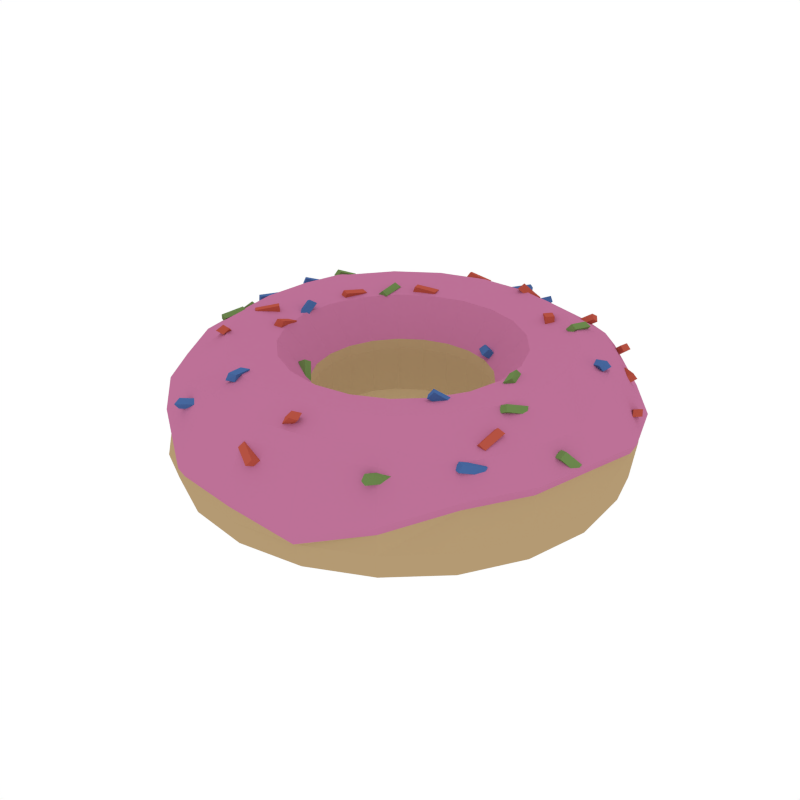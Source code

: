 # Source: Donut1.blend  (saved by Blender 2.79.0; exported with 4.5.12 LTS)
import bpy
from mathutils import Matrix  # noqa: F401  (used for matrix-valued properties, if any)

bpy.ops.wm.read_factory_settings(use_empty=True)
scene = bpy.context.scene
scene.name = 'Scene'

# ---- collections
col_collection_1 = bpy.data.collections.new('Collection 1'); scene.collection.children.link(col_collection_1)

# ---- materials (node trees are filled in below, after node groups)
mat_lightyellow = bpy.data.materials.new('LightYellow')
mat_lightyellow.alpha_threshold = 0.0
mat_lightyellow.diffuse_color = (0.4575, 0.3235, 0.1709, 1.0)
mat_lightyellow.roughness = 0.5
mat_palepink = bpy.data.materials.new('PalePink')
mat_palepink.alpha_threshold = 0.0
mat_palepink.diffuse_color = (0.5071, 0.1657, 0.3091, 1.0)
mat_palepink.roughness = 0.5
mat_red = bpy.data.materials.new('Red')
mat_red.alpha_threshold = 0.0
mat_red.diffuse_color = (0.4575, 0.08469, 0.05453, 1.0)
mat_red.roughness = 0.5
mat_blue = bpy.data.materials.new('Blue')
mat_blue.alpha_threshold = 0.0
mat_blue.diffuse_color = (0.0627, 0.1386, 0.3424, 1.0)
mat_blue.roughness = 0.5
mat_green = bpy.data.materials.new('Green')
mat_green.alpha_threshold = 0.0
mat_green.diffuse_color = (0.1472, 0.2395, 0.07447, 1.0)
mat_green.roughness = 0.5

# ---- material node trees

# ---- world
world_world = bpy.data.worlds.new('World'); scene.world = world_world
world_world.color = (1.0, 1.0, 1.0)
world_world.use_sun_shadow = False
world_world.sun_shadow_jitter_overblur = 0.0
world_world.cycles.sampling_method = 'NONE'
world_world.cycles.sample_map_resolution = 256

# ---- meshes
me_torus = bpy.data.meshes.new('Torus')
me_torus.from_pydata([(0.0007077, -0.4306, -0.03319), (-7.223e-09, -0.1652, 0.04427), (-7.223e-09, -0.1652, -0.04427), (-9.711e-09, -0.2222, -0.1121), (-1.352e-08, -0.3094, -0.1275), (-1.906e-08, -0.4163, -0.0832), (0.1277, -0.4114, -0.03319), (0.0487, -0.1579, 0.04427), (0.0487, -0.1579, -0.04427), (0.06548, -0.2123, -0.1121), (0.09118, -0.2956, -0.1275), (0.1227, -0.3978, -0.0832), (0.2433, -0.3557, -0.03319), (0.09308, -0.1365, 0.04427), (0.09308, -0.1365, -0.04427), (0.1251, -0.1836, -0.1121), (0.1743, -0.2556, -0.1275), (0.2345, -0.344, -0.0832), (0.3375, -0.2684, -0.03319), (0.3288, -0.2601, 0.03767), (0.1292, -0.103, 0.04427), (0.1292, -0.103, -0.04427), (0.1737, -0.1385, -0.1121), (0.2419, -0.1929, -0.1275), (0.3255, -0.2596, -0.0832), (0.4017, -0.1572, -0.03319), (0.3911, -0.1522, 0.03767), (0.1538, -0.06037, 0.04427), (0.1538, -0.06037, -0.04427), (0.2068, -0.08116, -0.1121), (0.288, -0.113, -0.1275), (0.3876, -0.1521, -0.0832), (0.4302, -0.03204, -0.03319), (0.4188, -0.03079, 0.03767), (0.1648, -0.01235, 0.04427), (0.1648, -0.01235, -0.04427), (0.2215, -0.0166, -0.1121), (0.3085, -0.02312, -0.1275), (0.4152, -0.03111, -0.0832), (0.4206, 0.09599, -0.03319), (0.1611, 0.03677, 0.04427), (0.1611, 0.03677, -0.04427), (0.2166, 0.04943, -0.1121), (0.3016, 0.06884, -0.1275), (0.4059, 0.09264, -0.0832), (0.3737, 0.2155, -0.03319), (0.1431, 0.08262, 0.04427), (0.1431, 0.08262, -0.04427), (0.1924, 0.1111, -0.1121), (0.2679, 0.1547, -0.1275), (0.3606, 0.2082, -0.0832), (0.2937, 0.3159, -0.03319), (0.1124, 0.1211, 0.04427), (0.1124, 0.1211, -0.04427), (0.1511, 0.1628, -0.1121), (0.2104, 0.2268, -0.1275), (0.2832, 0.3052, -0.0832), (0.1876, 0.3882, -0.03319), (0.1834, 0.3769, 0.03767), (0.07169, 0.1489, 0.04427), (0.07169, 0.1489, -0.04427), (0.09639, 0.2002, -0.1121), (0.1342, 0.2787, -0.1275), (0.1806, 0.3751, -0.0832), (0.0649, 0.4261, -0.03319), (0.06441, 0.4136, 0.03767), (0.02463, 0.1634, 0.04427), (0.02463, 0.1634, -0.04427), (0.03311, 0.2197, -0.1121), (0.04611, 0.3059, -0.1275), (0.06205, 0.4117, -0.0832), (-0.06349, 0.4261, -0.03319), (-0.06528, 0.3914, 0.05039), (-0.02463, 0.1634, 0.04427), (-0.02463, 0.1634, -0.04427), (-0.03311, 0.2197, -0.1121), (-0.04611, 0.3059, -0.1275), (-0.06205, 0.4117, -0.0832), (-0.1862, 0.3882, -0.03319), (-0.1792, 0.3769, 0.03767), (-0.07169, 0.1489, 0.04427), (-0.07169, 0.1489, -0.04427), (-0.09639, 0.2002, -0.1121), (-0.1342, 0.2787, -0.1275), (-0.1806, 0.3751, -0.0832), (-0.2923, 0.3159, -0.03319), (-0.2821, 0.3068, 0.03767), (-0.1124, 0.1211, 0.04427), (-0.1124, 0.1211, -0.04427), (-0.1511, 0.1628, -0.1121), (-0.2104, 0.2268, -0.1275), (-0.2832, 0.3052, -0.0832), (-0.3723, 0.2155, -0.03319), (-0.1431, 0.08262, 0.04427), (-0.1431, 0.08262, -0.04427), (-0.1924, 0.1111, -0.1121), (-0.2679, 0.1547, -0.1275), (-0.3606, 0.2082, -0.0832), (-0.4192, 0.09599, -0.03319), (-0.4053, 0.09342, 0.03767), (-0.1611, 0.03677, 0.04427), (-0.1611, 0.03677, -0.04427), (-0.2166, 0.04943, -0.1121), (-0.3016, 0.06884, -0.1275), (-0.4059, 0.09264, -0.0832), (-0.4288, -0.03204, -0.03319), (-0.3973, -0.03253, 0.04258), (-0.1648, -0.01235, 0.04427), (-0.1648, -0.01235, -0.04427), (-0.2215, -0.0166, -0.1121), (-0.3085, -0.02312, -0.1275), (-0.4152, -0.03111, -0.0832), (-0.4002, -0.1572, -0.03319), (-0.3869, -0.1522, 0.03767), (-0.1538, -0.06037, 0.04427), (-0.1538, -0.06037, -0.04427), (-0.2068, -0.08116, -0.1121), (-0.288, -0.113, -0.1275), (-0.3876, -0.1521, -0.0832), (-0.3361, -0.2684, -0.03319), (-0.3246, -0.2601, 0.03767), (-0.1292, -0.103, 0.04427), (-0.1292, -0.103, -0.04427), (-0.1737, -0.1385, -0.1121), (-0.2419, -0.1929, -0.1275), (-0.3255, -0.2596, -0.0832), (-0.2419, -0.3557, -0.03319), (-0.2333, -0.3448, 0.03767), (-0.09308, -0.1365, 0.04427), (-0.09308, -0.1365, -0.04427), (-0.1251, -0.1836, -0.1121), (-0.1743, -0.2556, -0.1275), (-0.2345, -0.344, -0.0832), (-0.1263, -0.4114, -0.03319), (-0.0487, -0.1579, 0.04427), (-0.0487, -0.1579, -0.04427), (-0.06548, -0.2123, -0.1121), (-0.09118, -0.2956, -0.1275), (-0.1227, -0.3978, -0.0832), (-0.3708, 0.2157, 0.005458), (-0.4038, 0.1301, 0.006824), (-0.365, -0.2175, 0.002534), (-0.1261, -0.4152, -0.005669), (0.1325, -0.4224, -0.02454), (0.2445, -0.3551, 0.006195), (0.002133, -0.4338, -0.003727), (0.3746, 0.2155, 0.006639), (0.4192, 0.09563, 0.0126), (0.2967, 0.3179, -0.0006474), (0.1648, 0.03783, 0.06288), (0.1464, 0.08476, 0.06288), (0.3035, 0.3255, 0.01792), (0.2687, 0.2898, 0.1027), (-4.474e-05, -0.3164, 0.148), (-0.09336, -0.3023, 0.148), (-0.2947, -0.1155, 0.148), (-0.2117, -0.08285, 0.1323), (0.3364, -0.266, 0.05713), (0.2475, -0.1972, 0.148), (0.02516, 0.1674, 0.06288), (-0.02525, 0.1674, 0.06288), (0.1373, 0.2854, 0.148), (0.04714, 0.3132, 0.148), (0.3421, 0.1977, 0.1027), (0.0986, 0.205, 0.1323), (-0.2476, -0.1972, 0.148), (-0.1778, -0.1415, 0.1323), (-0.1374, 0.2854, 0.148), (-0.2154, 0.2323, 0.148), (-0.2268, -0.01678, 0.1323), (-0.1687, -0.01243, 0.06288), (0.2225, -0.3262, 0.1027), (-0.2742, 0.1585, 0.148), (-0.1969, 0.1139, 0.1323), (-0.1784, -0.2614, 0.148), (-0.1281, -0.1876, 0.1323), (0.3833, 0.2208, 0.02538), (-0.3157, -0.02345, 0.148), (0.06697, -0.217, 0.1323), (0.0498, -0.1614, 0.06288), (-0.1323, -0.1052, 0.06288), (0.1546, 0.1669, 0.1323), (-4.474e-05, -0.1689, 0.06288), (-0.1291, -0.4247, 0.01278), (-0.1165, -0.3773, 0.1027), (0.2741, 0.1585, 0.148), (0.1777, -0.1415, 0.1323), (0.2116, -0.08285, 0.1323), (-0.1575, -0.06157, 0.06288), (0.2267, -0.01678, 0.1323), (0.2216, 0.05079, 0.1323), (0.1783, -0.2614, 0.148), (0.06582, 0.4235, 0.05713), (-0.09869, 0.205, 0.1323), (0.1876, 0.3859, 0.05713), (-0.2217, 0.05079, 0.1323), (-0.03393, 0.225, 0.1323), (0.002085, -0.4437, 0.01477), (-4.475e-05, -0.3948, 0.1027), (-0.396, -0.1556, 0.05713), (-0.1151, 0.1242, 0.06288), (-0.1465, 0.08476, 0.06288), (0.09327, -0.3023, 0.148), (0.03384, 0.225, 0.1323), (-0.0953, -0.1395, 0.06288), (0.115, 0.1242, 0.06288), (0.1686, -0.01243, 0.06288), (-0.3422, 0.1977, 0.1027), (-0.2888, 0.3141, 0.05713), (0.3086, 0.07065, 0.148), (0.4002, -0.1556, 0.05713), (0.4285, -0.0313, 0.05713), (-0.4148, 0.09582, 0.05713), (-0.07341, 0.1526, 0.06288), (0.2947, -0.1155, 0.148), (-4.474e-05, -0.2271, 0.1323), (-0.1649, 0.03783, 0.06288), (0.09521, -0.1395, 0.06288), (0.1322, -0.1052, 0.06288), (-0.06706, -0.217, 0.1323), (0.2153, 0.2323, 0.148), (0.2501, -0.3632, 0.02492), (-0.4067, -0.03308, 0.06216), (-0.3087, 0.07065, 0.148), (-0.1547, 0.1669, 0.1323), (0.3851, 0.08811, 0.1027), (-0.3795, 0.221, 0.02417), (0.1968, 0.1139, 0.1323), (0.07332, 0.1526, 0.06288), (0.1164, -0.3773, 0.1027), (-0.04989, -0.1614, 0.06288), (-0.04723, 0.3132, 0.148), (0.3156, -0.02345, 0.148), (-0.3323, -0.266, 0.05713), (-0.2388, -0.3527, 0.05713), (0.128, -0.1876, 0.1323), (0.4289, 0.09807, 0.03148), (-0.0669, 0.4008, 0.07014), (-0.1835, 0.3859, 0.05713), (0.1574, -0.06157, 0.06288), (0.1355, -0.432, -0.006528), (-0.4133, 0.1334, 0.02557), (-0.3737, -0.2224, 0.02118), (0.3077, -0.2441, 0.104), (0.3247, 0.1876, 0.128), (0.2112, -0.3096, 0.128), (0.05956, 0.3881, 0.104), (-0.1105, -0.3581, 0.128), (-0.3639, -0.1429, 0.104), (-0.3247, 0.1876, 0.128), (0.1712, 0.3537, 0.104), (-0.2656, 0.2878, 0.104), (0.3661, -0.1429, 0.104), (-0.3806, -0.02984, 0.1067), (0.1105, -0.3581, 0.128), (0.3921, -0.02891, 0.104), (-0.06009, 0.3761, 0.1109), (0.255, 0.275, 0.128), (-0.3054, -0.2441, 0.104), (-0.2198, -0.3236, 0.104), (-0.169, 0.3537, 0.104), (-0.3812, 0.08765, 0.104), (-3.547e-06, -0.3748, 0.128), (0.3655, 0.08359, 0.128), (0.04871, 0.4132, 0.08975), (0.05733, 0.4077, 0.09717), (0.02652, 0.3734, 0.08632), (0.03515, 0.3679, 0.09374), (0.04184, 0.4161, 0.09991), (0.05046, 0.4107, 0.1073), (0.01966, 0.3763, 0.09648), (0.02828, 0.3709, 0.1039), (-0.1266, -0.1274, 0.05679), (-0.1295, -0.1407, 0.06466), (-0.1498, -0.1049, 0.08039), (-0.1519, -0.1161, 0.08862), (-0.115, -0.1213, 0.06295), (-0.1171, -0.1326, 0.07117), (-0.1374, -0.09669, 0.08691), (-0.1403, -0.1101, 0.09477), (0.3159, -0.1914, 0.1034), (0.3055, -0.1966, 0.1119), (0.3214, -0.1505, 0.1174), (0.3119, -0.1548, 0.1261), (0.3249, -0.1949, 0.1114), (0.3153, -0.1993, 0.1201), (0.3313, -0.1532, 0.1257), (0.3208, -0.1584, 0.1341), (-0.1186, -0.2871, 0.1371), (-0.1057, -0.2815, 0.135), (-0.1072, -0.3279, 0.1445), (-0.09303, -0.32, 0.1428), (-0.1173, -0.2838, 0.1493), (-0.1031, -0.2759, 0.1476), (-0.1046, -0.3222, 0.1571), (-0.09171, -0.3167, 0.155), (0.2025, -0.1264, 0.1185), (0.2108, -0.136, 0.1183), (0.1775, -0.1506, 0.1417), (0.1848, -0.1626, 0.1413), (0.21, -0.1178, 0.1291), (0.2173, -0.1298, 0.1288), (0.1841, -0.1444, 0.1521), (0.1923, -0.154, 0.1519), (-0.3285, 0.1415, 0.1131), (-0.3188, 0.1337, 0.1144), (-0.3548, 0.1084, 0.1249), (-0.3453, 0.09943, 0.1261), (-0.3258, 0.148, 0.1253), (-0.3163, 0.139, 0.1265), (-0.3522, 0.1137, 0.1369), (-0.3425, 0.1059, 0.1382), (-0.1729, 0.1488, 0.1237), (-0.1837, 0.1437, 0.1321), (-0.1753, 0.1907, 0.1288), (-0.1847, 0.1878, 0.1374), (-0.164, 0.1491, 0.133), (-0.1734, 0.1462, 0.1416), (-0.165, 0.1933, 0.1383), (-0.1759, 0.1882, 0.1467), (-0.3845, 0.1805, 0.0325), (-0.377, 0.181, 0.04338), (-0.399, 0.1382, 0.03514), (-0.392, 0.1383, 0.04604), (-0.3947, 0.1839, 0.03897), (-0.3877, 0.184, 0.04987), (-0.4097, 0.1412, 0.04162), (-0.4022, 0.1417, 0.0525), (-0.3084, 0.2137, 0.1082), (-0.3036, 0.2211, 0.1199), (-0.3224, 0.1761, 0.1247), (-0.3184, 0.1827, 0.1362), (-0.3199, 0.2183, 0.1095), (-0.316, 0.225, 0.121), (-0.3348, 0.1799, 0.1259), (-0.33, 0.1873, 0.1375), (-0.2192, 0.08572, 0.1311), (-0.2316, 0.08851, 0.134), (-0.2057, 0.1273, 0.1242), (-0.2173, 0.1309, 0.1273), (-0.2151, 0.08836, 0.1432), (-0.2268, 0.09193, 0.1462), (-0.2008, 0.1307, 0.1365), (-0.2133, 0.1335, 0.1394), (0.3952, 0.138, 0.0568), (0.3926, 0.1448, 0.06817), (0.3734, 0.167, 0.03792), (0.3703, 0.1724, 0.04907), (0.4076, 0.1507, 0.05701), (0.4045, 0.156, 0.06816), (0.3853, 0.1782, 0.03791), (0.3827, 0.1851, 0.04928), (0.06845, 0.3204, 0.1254), (0.07549, 0.3113, 0.1307), (0.03743, 0.3093, 0.1498), (0.04345, 0.298, 0.155), (0.0748, 0.3332, 0.1343), (0.08082, 0.3218, 0.1396), (0.04276, 0.3199, 0.1587), (0.04979, 0.3107, 0.1639), (0.05081, 0.3384, 0.1353), (0.0525, 0.3304, 0.1454), (0.01608, 0.3143, 0.1275), (0.01691, 0.3043, 0.1374), (0.04554, 0.3489, 0.1429), (0.04637, 0.3389, 0.1528), (0.009947, 0.3228, 0.135), (0.01164, 0.3149, 0.145), (0.3892, -0.1016, 0.0825), (0.3934, -0.08816, 0.09116), (0.4034, -0.07447, 0.05273), (0.4063, -0.06253, 0.06122), (0.4023, -0.1037, 0.08445), (0.4052, -0.09176, 0.09294), (0.4153, -0.07807, 0.05452), (0.4194, -0.06465, 0.06317), (0.3502, 0.2027, 0.0828), (0.3435, 0.1966, 0.09348), (0.3201, 0.2282, 0.076), (0.3138, 0.2235, 0.08664), (0.3586, 0.215, 0.08935), (0.3522, 0.2103, 0.09999), (0.3289, 0.2419, 0.08251), (0.3221, 0.2358, 0.09319), (0.2168, 0.3108, 0.1283), (0.2145, 0.2994, 0.1365), (0.1841, 0.2942, 0.1077), (0.1811, 0.2809, 0.1156), (0.2099, 0.3198, 0.1357), (0.2069, 0.3065, 0.1436), (0.1765, 0.3012, 0.1148), (0.1742, 0.2899, 0.123), (0.05165, -0.3442, 0.1143), (0.04729, -0.3333, 0.1207), (0.07974, -0.3489, 0.1425), (0.07665, -0.336, 0.1494), (0.04162, -0.3566, 0.12), (0.03852, -0.3436, 0.1269), (0.07098, -0.3593, 0.1487), (0.06661, -0.3484, 0.1552), (0.2115, -0.3523, 0.0869), (0.2153, -0.3487, 0.09927), (0.2295, -0.3116, 0.07925), (0.2327, -0.3083, 0.09156), (0.2235, -0.3569, 0.08528), (0.2267, -0.3535, 0.0976), (0.2409, -0.3165, 0.07757), (0.2446, -0.3128, 0.08994), (-0.1835, -0.3691, 0.08322), (-0.187, -0.3571, 0.08889), (-0.1447, -0.3544, 0.08896), (-0.147, -0.3401, 0.09457), (-0.1847, -0.3773, 0.0945), (-0.187, -0.3629, 0.1001), (-0.1447, -0.3602, 0.1002), (-0.1482, -0.3482, 0.1059), (0.233, 0.01273, 0.1252), (0.2443, 0.02137, 0.1332), (0.249, -0.02489, 0.1274), (0.2589, -0.01883, 0.1353), (0.2255, 0.009663, 0.1351), (0.2354, 0.01572, 0.1431), (0.2401, -0.03054, 0.1373), (0.2514, -0.02189, 0.1453), (-0.3492, -0.06409, 0.1199), (-0.3372, -0.06536, 0.1151), (-0.3641, -0.1061, 0.1124), (-0.352, -0.1075, 0.1078), (-0.3453, -0.06757, 0.1312), (-0.3332, -0.06899, 0.1267), (-0.3601, -0.1097, 0.1239), (-0.348, -0.111, 0.1192), (0.05505, 0.1783, 0.06451), (0.06213, 0.1892, 0.07422), (0.08412, 0.1512, 0.06922), (0.09049, 0.1601, 0.07884), (0.04662, 0.1704, 0.07273), (0.05298, 0.1793, 0.08234), (0.07497, 0.1412, 0.07734), (0.08205, 0.1522, 0.08705), (-0.3939, -0.002689, 0.08952), (-0.3851, 0.008843, 0.0982), (-0.3705, -0.03421, 0.09872), (-0.363, -0.02516, 0.1073), (-0.4026, -0.006908, 0.09849), (-0.3951, 0.002144, 0.1071), (-0.3805, -0.04091, 0.1076), (-0.3717, -0.02938, 0.1163), (0.3008, -0.127, 0.1391), (0.2969, -0.1185, 0.1492), (0.3154, -0.08734, 0.1243), (0.3106, -0.08068, 0.134), (0.3134, -0.1251, 0.1457), (0.3085, -0.1185, 0.1553), (0.327, -0.08727, 0.1305), (0.3231, -0.07877, 0.1406), (0.004126, -0.3887, 0.08388), (0.01146, -0.382, 0.09454), (0.03772, -0.4057, 0.07062), (0.04552, -0.3991, 0.08113), (-0.001158, -0.4029, 0.08964), (0.006646, -0.3964, 0.1001), (0.0329, -0.4201, 0.07623), (0.04024, -0.4134, 0.08689), (-0.2103, -0.09717, 0.1338), (-0.2249, -0.103, 0.1354), (-0.2177, -0.05918, 0.1196), (-0.2307, -0.06227, 0.1215), (-0.2091, -0.09185, 0.1455), (-0.2221, -0.09494, 0.1474), (-0.215, -0.05116, 0.1316), (-0.2295, -0.05695, 0.1331), (-0.3527, 0.0424, 0.113), (-0.3416, 0.03655, 0.1135), (-0.3745, 0.002316, 0.1134), (-0.3632, -0.003539, 0.1139), (-0.3527, 0.04358, 0.1256), (-0.3415, 0.03772, 0.1262), (-0.3744, 0.003487, 0.126), (-0.3633, -0.002354, 0.1266), (-0.2647, -0.1806, 0.1265), (-0.2591, -0.1674, 0.1353), (-0.2441, -0.208, 0.1475), (-0.2396, -0.1971, 0.1563), (-0.2759, -0.1844, 0.1331), (-0.2714, -0.1735, 0.1419), (-0.2564, -0.2141, 0.154), (-0.2508, -0.2009, 0.1628), (-0.1877, 0.3694, 0.08768), (-0.1751, 0.368, 0.09139), (-0.2003, 0.3261, 0.08699), (-0.1878, 0.3248, 0.09099), (-0.1913, 0.3702, 0.09961), (-0.1788, 0.3689, 0.1036), (-0.204, 0.327, 0.09921), (-0.1914, 0.3256, 0.1029), (0.2978, 0.2712, 0.1043), (0.2898, 0.272, 0.114), (0.2667, 0.2746, 0.07857), (0.2579, 0.2746, 0.08832), (0.3022, 0.2883, 0.1045), (0.2935, 0.2883, 0.1142), (0.2703, 0.2908, 0.0788), (0.2624, 0.2917, 0.08846), (-0.05278, 0.3301, 0.1262), (-0.0481, 0.3182, 0.1295), (-0.08894, 0.3167, 0.1407), (-0.08578, 0.3019, 0.1436), (-0.04779, 0.3384, 0.138), (-0.04463, 0.3236, 0.1409), (-0.08546, 0.3221, 0.1521), (-0.08079, 0.3102, 0.1554), (0.1376, 0.2458, 0.1318), (0.1494, 0.2578, 0.1323), (0.1623, 0.2144, 0.1406), (0.1744, 0.2272, 0.1416), (0.1357, 0.2479, 0.144), (0.1478, 0.2608, 0.1449), (0.1607, 0.2173, 0.1532), (0.1725, 0.2293, 0.1537), (-0.2835, -0.09016, 0.1341), (-0.2929, -0.08153, 0.1344), (-0.2566, -0.05387, 0.1387), (-0.266, -0.0451, 0.1388), (-0.2844, -0.09148, 0.1467), (-0.2938, -0.08272, 0.1468), (-0.2574, -0.05505, 0.1511), (-0.2669, -0.04643, 0.1514), (-0.2247, -0.02256, 0.1185), (-0.2351, -0.01789, 0.1136), (-0.2216, 0.01065, 0.1458), (-0.233, 0.01462, 0.1406), (-0.2328, -0.03226, 0.1264), (-0.2442, -0.0283, 0.1212), (-0.2307, 0.0002486, 0.1534), (-0.2411, 0.004913, 0.1485), (-0.1361, 0.1946, 0.1324), (-0.139, 0.2099, 0.1332), (-0.09763, 0.2141, 0.125), (-0.1015, 0.2277, 0.1253), (-0.1326, 0.1971, 0.1451), (-0.1364, 0.2107, 0.1454), (-0.09506, 0.2149, 0.1373), (-0.09793, 0.2301, 0.1381), (0.3413, 0.1205, 0.1331), (0.3347, 0.1159, 0.1439), (0.3082, 0.1388, 0.1203), (0.3012, 0.1343, 0.131), (0.348, 0.1356, 0.1385), (0.341, 0.131, 0.1492), (0.3145, 0.154, 0.1256), (0.3079, 0.1494, 0.1364), (0.225, 0.2031, 0.1416), (0.2133, 0.2031, 0.1483), (0.2289, 0.2453, 0.1341), (0.2184, 0.2469, 0.1409), (0.2325, 0.2063, 0.1521), (0.222, 0.2078, 0.1589), (0.2376, 0.25, 0.1447), (0.2259, 0.25, 0.1514), (0.3068, -0.2487, 0.09602), (0.3102, -0.2423, 0.108), (0.3263, -0.2111, 0.08247), (0.3292, -0.2048, 0.0944), (0.3185, -0.254, 0.0962), (0.3213, -0.2478, 0.1081), (0.3375, -0.2166, 0.0826), (0.3409, -0.2102, 0.09458)], [], [(0, 6, 143, 145), (1, 7, 8, 2), (2, 8, 9, 3), (3, 9, 10, 4), (4, 10, 11, 5), (5, 11, 6, 0), (6, 12, 144, 143), (7, 13, 14, 8), (8, 14, 15, 9), (9, 15, 16, 10), (10, 16, 17, 11), (11, 17, 12, 6), (12, 18, 19, 144), (13, 20, 21, 14), (14, 21, 22, 15), (15, 22, 23, 16), (16, 23, 24, 17), (17, 24, 18, 12), (18, 25, 26, 19), (20, 27, 28, 21), (21, 28, 29, 22), (22, 29, 30, 23), (23, 30, 31, 24), (24, 31, 25, 18), (25, 32, 33, 26), (27, 34, 35, 28), (28, 35, 36, 29), (29, 36, 37, 30), (30, 37, 38, 31), (31, 38, 32, 25), (32, 39, 147, 33), (34, 40, 41, 35), (35, 41, 42, 36), (36, 42, 43, 37), (37, 43, 44, 38), (38, 44, 39, 32), (39, 45, 146, 147), (40, 46, 47, 41), (41, 47, 48, 42), (42, 48, 49, 43), (43, 49, 50, 44), (44, 50, 45, 39), (45, 51, 148, 146), (46, 52, 53, 47), (47, 53, 54, 48), (48, 54, 55, 49), (49, 55, 56, 50), (50, 56, 51, 45), (51, 57, 58, 148), (52, 59, 60, 53), (53, 60, 61, 54), (54, 61, 62, 55), (55, 62, 63, 56), (56, 63, 57, 51), (57, 64, 65, 58), (59, 66, 67, 60), (60, 67, 68, 61), (61, 68, 69, 62), (62, 69, 70, 63), (63, 70, 64, 57), (64, 71, 72, 65), (106, 113, 199, 222), (46, 40, 149, 150), (66, 73, 74, 67), (67, 74, 75, 68), (68, 75, 76, 69), (69, 76, 77, 70), (70, 77, 71, 64), (71, 78, 79, 72), (87, 80, 213, 200), (114, 107, 170, 188), (142, 145, 197, 183), (73, 80, 81, 74), (74, 81, 82, 75), (75, 82, 83, 76), (76, 83, 84, 77), (77, 84, 78, 71), (78, 85, 86, 79), (100, 93, 201, 216), (143, 144, 221, 240), (121, 114, 188, 180), (80, 87, 88, 81), (81, 88, 89, 82), (82, 89, 90, 83), (83, 90, 91, 84), (84, 91, 85, 78), (85, 92, 139, 86), (58, 65, 192, 194), (66, 59, 228, 159), (120, 127, 234, 233), (87, 93, 94, 88), (88, 94, 95, 89), (89, 95, 96, 90), (90, 96, 97, 91), (91, 97, 92, 85), (92, 98, 140, 139), (80, 73, 160, 213), (33, 147, 236, 211), (134, 128, 204, 230), (93, 100, 101, 94), (94, 101, 102, 95), (95, 102, 103, 96), (96, 103, 104, 97), (97, 104, 98, 92), (98, 105, 106, 99), (27, 20, 218, 239), (148, 58, 194, 151), (73, 66, 159, 160), (100, 107, 108, 101), (101, 108, 109, 102), (102, 109, 110, 103), (103, 110, 111, 104), (104, 111, 105, 98), (105, 112, 113, 106), (20, 13, 217, 218), (147, 146, 176, 236), (107, 100, 216, 170), (107, 114, 115, 108), (108, 115, 116, 109), (109, 116, 117, 110), (110, 117, 118, 111), (111, 118, 112, 105), (112, 119, 120, 141, 113), (52, 46, 150, 205), (34, 27, 239, 206), (141, 120, 233, 242), (114, 121, 122, 115), (115, 122, 123, 116), (116, 123, 124, 117), (117, 124, 125, 118), (118, 125, 119, 112), (119, 126, 127, 120), (146, 148, 151, 176), (128, 121, 180, 204), (59, 52, 205, 228), (121, 128, 129, 122), (122, 129, 130, 123), (123, 130, 131, 124), (124, 131, 132, 125), (125, 132, 126, 119), (126, 133, 142, 127), (113, 141, 242, 199), (13, 7, 179, 217), (26, 33, 211, 210), (128, 134, 135, 129), (129, 135, 136, 130), (130, 136, 137, 131), (131, 137, 138, 132), (132, 138, 133, 126), (133, 0, 145, 142), (79, 86, 208, 238), (86, 139, 226, 208), (19, 26, 210, 157), (134, 1, 2, 135), (135, 2, 3, 136), (136, 3, 4, 137), (137, 4, 5, 138), (138, 5, 0, 133), (262, 254, 202, 153), (140, 99, 212, 241), (40, 34, 206, 149), (140, 98, 99), (1, 134, 230, 182), (144, 19, 157, 221), (99, 106, 222, 212), (139, 140, 241, 226), (127, 142, 183, 234), (93, 87, 200, 201), (65, 72, 237, 192), (72, 79, 238, 237), (7, 1, 182, 179), (145, 143, 240, 197), (153, 202, 178, 215), (215, 178, 179, 182), (254, 245, 191, 202), (202, 191, 235, 178), (178, 235, 217, 179), (245, 243, 158, 191), (191, 158, 186, 235), (235, 186, 218, 217), (243, 252, 214, 158), (158, 214, 187, 186), (186, 187, 239, 218), (252, 255, 232, 214), (214, 232, 189, 187), (187, 189, 206, 239), (255, 263, 209, 232), (232, 209, 190, 189), (189, 190, 149, 206), (263, 244, 185, 209), (209, 185, 227, 190), (190, 227, 150, 149), (244, 257, 220, 185), (185, 220, 181, 227), (227, 181, 205, 150), (257, 250, 161, 220), (220, 161, 164, 181), (181, 164, 228, 205), (250, 246, 162, 161), (161, 162, 203, 164), (164, 203, 159, 228), (246, 256, 231, 162), (162, 231, 196, 203), (203, 196, 160, 159), (256, 260, 167, 231), (231, 167, 193, 196), (196, 193, 213, 160), (260, 251, 168, 167), (167, 168, 224, 193), (193, 224, 200, 213), (251, 249, 172, 168), (168, 172, 173, 224), (224, 173, 201, 200), (249, 261, 223, 172), (172, 223, 195, 173), (173, 195, 216, 201), (261, 253, 177, 223), (223, 177, 169, 195), (195, 169, 170, 216), (253, 248, 155, 177), (177, 155, 156, 169), (169, 156, 188, 170), (248, 258, 165, 155), (155, 165, 166, 156), (156, 166, 180, 188), (258, 259, 174, 165), (165, 174, 175, 166), (166, 175, 204, 180), (259, 247, 154, 174), (174, 154, 219, 175), (175, 219, 230, 204), (247, 262, 153, 154), (154, 153, 215, 219), (219, 215, 182, 230), (226, 241, 212, 207), (208, 226, 207), (199, 242, 233), (240, 221, 171, 229), (183, 197, 198, 184), (197, 240, 229, 198), (234, 183, 184), (221, 157, 171), (176, 151, 152, 163), (236, 176, 163, 225), (151, 194, 152), (211, 236, 225), (184, 198, 262, 247), (234, 184, 247, 259), (233, 234, 259, 258), (199, 233, 258, 248), (222, 199, 248, 253), (212, 222, 253, 261), (207, 212, 261, 249), (208, 207, 249, 251), (238, 208, 251, 260), (237, 238, 260, 256), (192, 237, 256, 246), (194, 192, 246, 250), (152, 194, 250, 257), (163, 152, 257, 244), (225, 163, 244, 263), (211, 225, 263, 255), (210, 211, 255, 252), (157, 210, 252, 243), (171, 157, 243, 245), (229, 171, 245, 254), (198, 229, 254, 262), (264, 265, 267, 266), (266, 267, 271, 270), (270, 271, 269, 268), (268, 269, 265, 264), (266, 270, 268, 264), (271, 267, 265, 269), (272, 273, 275, 274), (274, 275, 279, 278), (278, 279, 277, 276), (276, 277, 273, 272), (274, 278, 276, 272), (279, 275, 273, 277), (280, 281, 283, 282), (282, 283, 287, 286), (286, 287, 285, 284), (284, 285, 281, 280), (282, 286, 284, 280), (287, 283, 281, 285), (288, 289, 291, 290), (290, 291, 295, 294), (294, 295, 293, 292), (292, 293, 289, 288), (290, 294, 292, 288), (295, 291, 289, 293), (296, 297, 299, 298), (298, 299, 303, 302), (302, 303, 301, 300), (300, 301, 297, 296), (298, 302, 300, 296), (303, 299, 297, 301), (304, 305, 307, 306), (306, 307, 311, 310), (310, 311, 309, 308), (308, 309, 305, 304), (306, 310, 308, 304), (311, 307, 305, 309), (312, 313, 315, 314), (314, 315, 319, 318), (318, 319, 317, 316), (316, 317, 313, 312), (314, 318, 316, 312), (319, 315, 313, 317), (320, 321, 323, 322), (322, 323, 327, 326), (326, 327, 325, 324), (324, 325, 321, 320), (322, 326, 324, 320), (327, 323, 321, 325), (328, 329, 331, 330), (330, 331, 335, 334), (334, 335, 333, 332), (332, 333, 329, 328), (330, 334, 332, 328), (335, 331, 329, 333), (336, 337, 339, 338), (338, 339, 343, 342), (342, 343, 341, 340), (340, 341, 337, 336), (338, 342, 340, 336), (343, 339, 337, 341), (344, 345, 347, 346), (346, 347, 351, 350), (350, 351, 349, 348), (348, 349, 345, 344), (346, 350, 348, 344), (351, 347, 345, 349), (352, 353, 355, 354), (354, 355, 359, 358), (358, 359, 357, 356), (356, 357, 353, 352), (354, 358, 356, 352), (359, 355, 353, 357), (360, 361, 363, 362), (362, 363, 367, 366), (366, 367, 365, 364), (364, 365, 361, 360), (362, 366, 364, 360), (367, 363, 361, 365), (368, 369, 371, 370), (370, 371, 375, 374), (374, 375, 373, 372), (372, 373, 369, 368), (370, 374, 372, 368), (375, 371, 369, 373), (376, 377, 379, 378), (378, 379, 383, 382), (382, 383, 381, 380), (380, 381, 377, 376), (378, 382, 380, 376), (383, 379, 377, 381), (384, 385, 387, 386), (386, 387, 391, 390), (390, 391, 389, 388), (388, 389, 385, 384), (386, 390, 388, 384), (391, 387, 385, 389), (392, 393, 395, 394), (394, 395, 399, 398), (398, 399, 397, 396), (396, 397, 393, 392), (394, 398, 396, 392), (399, 395, 393, 397), (400, 401, 403, 402), (402, 403, 407, 406), (406, 407, 405, 404), (404, 405, 401, 400), (402, 406, 404, 400), (407, 403, 401, 405), (408, 409, 411, 410), (410, 411, 415, 414), (414, 415, 413, 412), (412, 413, 409, 408), (410, 414, 412, 408), (415, 411, 409, 413), (416, 417, 419, 418), (418, 419, 423, 422), (422, 423, 421, 420), (420, 421, 417, 416), (418, 422, 420, 416), (423, 419, 417, 421), (424, 425, 427, 426), (426, 427, 431, 430), (430, 431, 429, 428), (428, 429, 425, 424), (426, 430, 428, 424), (431, 427, 425, 429), (432, 433, 435, 434), (434, 435, 439, 438), (438, 439, 437, 436), (436, 437, 433, 432), (434, 438, 436, 432), (439, 435, 433, 437), (440, 441, 443, 442), (442, 443, 447, 446), (446, 447, 445, 444), (444, 445, 441, 440), (442, 446, 444, 440), (447, 443, 441, 445), (448, 449, 451, 450), (450, 451, 455, 454), (454, 455, 453, 452), (452, 453, 449, 448), (450, 454, 452, 448), (455, 451, 449, 453), (456, 457, 459, 458), (458, 459, 463, 462), (462, 463, 461, 460), (460, 461, 457, 456), (458, 462, 460, 456), (463, 459, 457, 461), (464, 465, 467, 466), (466, 467, 471, 470), (470, 471, 469, 468), (468, 469, 465, 464), (466, 470, 468, 464), (471, 467, 465, 469), (472, 473, 475, 474), (474, 475, 479, 478), (478, 479, 477, 476), (476, 477, 473, 472), (474, 478, 476, 472), (479, 475, 473, 477), (480, 481, 483, 482), (482, 483, 487, 486), (486, 487, 485, 484), (484, 485, 481, 480), (482, 486, 484, 480), (487, 483, 481, 485), (488, 489, 491, 490), (490, 491, 495, 494), (494, 495, 493, 492), (492, 493, 489, 488), (490, 494, 492, 488), (495, 491, 489, 493), (496, 497, 499, 498), (498, 499, 503, 502), (502, 503, 501, 500), (500, 501, 497, 496), (498, 502, 500, 496), (503, 499, 497, 501), (504, 505, 507, 506), (506, 507, 511, 510), (510, 511, 509, 508), (508, 509, 505, 504), (506, 510, 508, 504), (511, 507, 505, 509), (512, 513, 515, 514), (514, 515, 519, 518), (518, 519, 517, 516), (516, 517, 513, 512), (514, 518, 516, 512), (519, 515, 513, 517), (520, 521, 523, 522), (522, 523, 527, 526), (526, 527, 525, 524), (524, 525, 521, 520), (522, 526, 524, 520), (527, 523, 521, 525), (528, 529, 531, 530), (530, 531, 535, 534), (534, 535, 533, 532), (532, 533, 529, 528), (530, 534, 532, 528), (535, 531, 529, 533), (536, 537, 539, 538), (538, 539, 543, 542), (542, 543, 541, 540), (540, 541, 537, 536), (538, 542, 540, 536), (543, 539, 537, 541), (544, 545, 547, 546), (546, 547, 551, 550), (550, 551, 549, 548), (548, 549, 545, 544), (546, 550, 548, 544), (551, 547, 545, 549), (552, 553, 555, 554), (554, 555, 559, 558), (558, 559, 557, 556), (556, 557, 553, 552), (554, 558, 556, 552), (559, 555, 553, 557), (560, 561, 563, 562), (562, 563, 567, 566), (566, 567, 565, 564), (564, 565, 561, 560), (562, 566, 564, 560), (567, 563, 561, 565)])
me_torus.polygons.foreach_set('material_index', [0, 0, 0, 0, 0, 0, 0, 0, 0, 0, 0, 0, 0, 0, 0, 0, 0, 0, 0, 0, 0, 0, 0, 0, 0, 0, 0, 0, 0, 0, 0, 0, 0, 0, 0, 0, 0, 0, 0, 0, 0, 0, 0, 0, 0, 0, 0, 0, 0, 0, 0, 0, 0, 0, 0, 0, 0, 0, 0, 0, 0, 1, 0, 0, 0, 0, 0, 0, 0, 0, 0, 1, 0, 0, 0, 0, 0, 0, 0, 1, 0, 0, 0, 0, 0, 0, 0, 1, 0, 1, 0, 0, 0, 0, 0, 0, 0, 1, 0, 0, 0, 0, 0, 0, 0, 0, 1, 0, 0, 0, 0, 0, 0, 0, 0, 1, 0, 0, 0, 0, 0, 0, 0, 0, 0, 1, 0, 0, 0, 0, 0, 0, 1, 0, 0, 0, 0, 0, 0, 0, 0, 1, 0, 1, 0, 0, 0, 0, 0, 0, 1, 1, 1, 0, 0, 0, 0, 0, 1, 1, 0, 0, 0, 1, 1, 1, 1, 0, 1, 1, 0, 1, 1, 1, 1, 1, 1, 1, 1, 1, 1, 1, 1, 1, 1, 1, 1, 1, 1, 1, 1, 1, 1, 1, 1, 1, 1, 1, 1, 1, 1, 1, 1, 1, 1, 1, 1, 1, 1, 1, 1, 1, 1, 1, 1, 1, 1, 1, 1, 1, 1, 1, 1, 1, 1, 1, 1, 1, 1, 1, 1, 1, 1, 1, 1, 1, 1, 1, 1, 1, 1, 1, 1, 1, 1, 1, 1, 1, 1, 1, 1, 1, 1, 1, 1, 1, 1, 1, 1, 1, 1, 1, 1, 1, 1, 1, 1, 3, 3, 3, 3, 3, 3, 4, 4, 4, 4, 4, 4, 2, 2, 2, 2, 2, 2, 3, 3, 3, 3, 3, 3, 3, 3, 3, 3, 3, 3, 3, 3, 3, 3, 3, 3, 4, 4, 4, 4, 4, 4, 2, 2, 2, 2, 2, 2, 4, 4, 4, 4, 4, 4, 2, 2, 2, 2, 2, 2, 2, 2, 2, 2, 2, 2, 2, 2, 2, 2, 2, 2, 3, 3, 3, 3, 3, 3, 4, 4, 4, 4, 4, 4, 2, 2, 2, 2, 2, 2, 2, 2, 2, 2, 2, 2, 2, 2, 2, 2, 2, 2, 4, 4, 4, 4, 4, 4, 3, 3, 3, 3, 3, 3, 4, 4, 4, 4, 4, 4, 4, 4, 4, 4, 4, 4, 3, 3, 3, 3, 3, 3, 4, 4, 4, 4, 4, 4, 4, 4, 4, 4, 4, 4, 2, 2, 2, 2, 2, 2, 2, 2, 2, 2, 2, 2, 3, 3, 3, 3, 3, 3, 2, 2, 2, 2, 2, 2, 3, 3, 3, 3, 3, 3, 2, 2, 2, 2, 2, 2, 2, 2, 2, 2, 2, 2, 2, 2, 2, 2, 2, 2, 2, 2, 2, 2, 2, 2, 3, 3, 3, 3, 3, 3, 2, 2, 2, 2, 2, 2, 3, 3, 3, 3, 3, 3, 4, 4, 4, 4, 4, 4, 3, 3, 3, 3, 3, 3])
me_torus.materials.append(mat_lightyellow)
me_torus.materials.append(mat_palepink)
me_torus.materials.append(mat_red)
me_torus.materials.append(mat_blue)
me_torus.materials.append(mat_green)
me_torus.use_remesh_preserve_volume = False
me_torus.use_remesh_preserve_attributes = False
me_torus.use_mirror_vertex_groups = False
me_torus.use_paint_bone_selection = False
me_torus.use_paint_mask = True
me_torus.update()

# ---- objects
ob_donut1 = bpy.data.objects.new('Donut1', me_torus)

# ---- transforms, parenting, visibility, modifiers, constraints
ob_donut1.location = (0.0, 0.0, 0.0)
ob_donut1.lineart.crease_threshold = 0.0
_vg = ob_donut1.vertex_groups.new(name='Group')

# ---- collection membership
col_collection_1.objects.link(ob_donut1)

# ---- scene / render settings (as saved in the file)
scene.frame_start = 1; scene.frame_end = 250; scene.frame_set(0)
scene.render.engine = 'CYCLES'
scene.render.resolution_x = 1000
scene.render.resolution_y = 1000
scene.render.dither_intensity = 0.0
scene.cycles.samples = 200
scene.cycles.sampling_pattern = 'TABULATED_SOBOL'
scene.cycles.light_sampling_threshold = 0.0
scene.cycles.use_adaptive_sampling = False
scene.cycles.use_light_tree = False
scene.cycles.caustics_reflective = False
scene.cycles.caustics_refractive = False
scene.cycles.blur_glossy = 0.0
scene.cycles.max_bounces = 2
scene.cycles.pixel_filter_type = 'GAUSSIAN'
scene.cycles.sample_clamp_indirect = 0.0
scene.view_settings.view_transform = 'Standard'
bpy.context.view_layer.update()

# ---- added for rendering (the .blend has no active camera): camera
cam_auto = bpy.data.cameras.new('AutoCamera')
cam_auto.lens = 50.0
cam_auto.sensor_width = 36.0
cam_auto.clip_end = 1000.0
ob_auto_camera = bpy.data.objects.new('AutoCamera', cam_auto)
scene.collection.objects.link(ob_auto_camera)
ob_auto_camera.location = (1.16347, -1.40414, 0.948424)
ob_auto_camera.rotation_euler = (1.09748, -7.21219e-08, 0.694738)
scene.camera = ob_auto_camera
bpy.context.view_layer.update()
